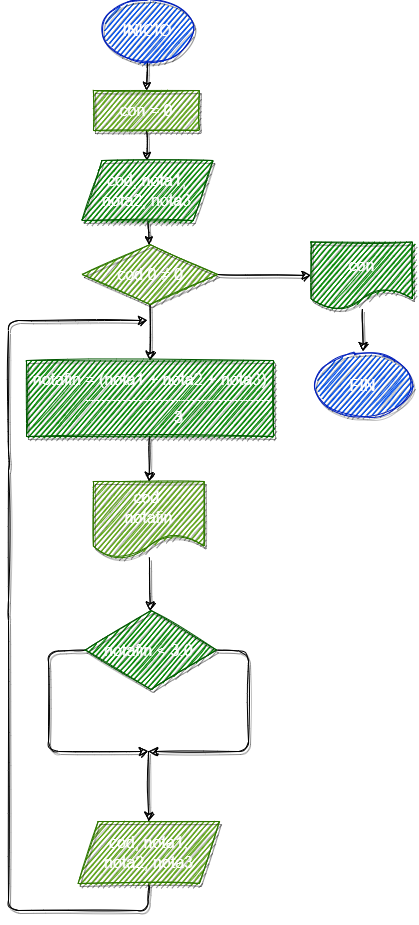

The diagram above was exported from draw.io. Its source (the exported page's mxGraphModel, read from the mxfile embedded in the PNG):
<mxGraphModel dx="807" dy="513" grid="1" gridSize="10" guides="1" tooltips="1" connect="1" arrows="1" fold="1" page="1" pageScale="1" pageWidth="827" pageHeight="1169" math="0" shadow="0">
  <root>
    <mxCell id="0" />
    <mxCell id="1" parent="0" />
    <mxCell id="4" value="" style="edgeStyle=none;html=1;sketch=1;shadow=1;fontSize=16;" parent="1" source="2" target="3" edge="1">
      <mxGeometry relative="1" as="geometry" />
    </mxCell>
    <mxCell id="2" value="&lt;font style=&quot;font-size: 16px;&quot;&gt;INICIO&lt;/font&gt;" style="ellipse;whiteSpace=wrap;html=1;sketch=1;shadow=1;fillColor=#0050ef;fontColor=#ffffff;strokeColor=#001DBC;fontSize=16;" parent="1" vertex="1">
      <mxGeometry x="231" width="96" height="60" as="geometry" />
    </mxCell>
    <mxCell id="6" value="" style="edgeStyle=none;html=1;sketch=1;shadow=1;fontSize=16;" parent="1" source="3" target="5" edge="1">
      <mxGeometry relative="1" as="geometry" />
    </mxCell>
    <mxCell id="3" value="con = 0" style="whiteSpace=wrap;html=1;sketch=1;shadow=1;fillColor=#60a917;fontColor=#ffffff;strokeColor=#2D7600;fontSize=16;" parent="1" vertex="1">
      <mxGeometry x="224.88" y="90" width="106" height="40" as="geometry" />
    </mxCell>
    <mxCell id="8" value="" style="edgeStyle=none;html=1;sketch=1;shadow=1;fontSize=16;" parent="1" source="5" target="7" edge="1">
      <mxGeometry relative="1" as="geometry" />
    </mxCell>
    <mxCell id="5" value="cod, nota1,&lt;br style=&quot;font-size: 16px;&quot;&gt;nota2, nota3" style="shape=parallelogram;perimeter=parallelogramPerimeter;whiteSpace=wrap;html=1;fixedSize=1;sketch=1;shadow=1;fillColor=#008a00;fontColor=#ffffff;strokeColor=#005700;fontSize=16;" parent="1" vertex="1">
      <mxGeometry x="213.38" y="160" width="131.25" height="60" as="geometry" />
    </mxCell>
    <mxCell id="14" value="" style="edgeStyle=none;html=1;fontColor=#F0F0F0;endSize=7;sketch=1;shadow=1;fontSize=16;" parent="1" source="7" target="13" edge="1">
      <mxGeometry relative="1" as="geometry" />
    </mxCell>
    <mxCell id="19" style="edgeStyle=none;html=1;exitX=1;exitY=0.5;exitDx=0;exitDy=0;entryX=0;entryY=0.5;entryDx=0;entryDy=0;fontColor=#F0F0F0;endSize=7;sketch=1;shadow=1;fontSize=16;" parent="1" source="7" target="9" edge="1">
      <mxGeometry relative="1" as="geometry" />
    </mxCell>
    <mxCell id="7" value="cod 0&amp;nbsp;&lt;span style=&quot;font-family: arial, sans-serif; font-size: 16px; text-align: left;&quot;&gt;≠ 0&lt;/span&gt;" style="rhombus;whiteSpace=wrap;html=1;sketch=1;shadow=1;fillColor=#60a917;fontColor=#ffffff;strokeColor=#2D7600;fontSize=16;" parent="1" vertex="1">
      <mxGeometry x="213.75" y="244" width="135.5" height="60" as="geometry" />
    </mxCell>
    <mxCell id="12" value="" style="edgeStyle=none;html=1;fontColor=#F0F0F0;endSize=7;sketch=1;shadow=1;fontSize=16;" parent="1" source="9" target="11" edge="1">
      <mxGeometry relative="1" as="geometry" />
    </mxCell>
    <mxCell id="9" value="con" style="shape=document;whiteSpace=wrap;html=1;boundedLbl=1;sketch=1;shadow=1;fillColor=#008a00;fontColor=#ffffff;strokeColor=#005700;fontSize=16;" parent="1" vertex="1">
      <mxGeometry x="442.5" y="241.5" width="101.5" height="67" as="geometry" />
    </mxCell>
    <mxCell id="11" value="FIN" style="ellipse;whiteSpace=wrap;html=1;sketch=1;shadow=1;fillColor=#0050ef;fontColor=#ffffff;strokeColor=#001DBC;fontSize=16;" parent="1" vertex="1">
      <mxGeometry x="444" y="351" width="101.5" height="67" as="geometry" />
    </mxCell>
    <mxCell id="16" value="" style="edgeStyle=none;html=1;fontColor=#F0F0F0;endSize=7;sketch=1;shadow=1;fontSize=16;" parent="1" source="13" target="15" edge="1">
      <mxGeometry relative="1" as="geometry" />
    </mxCell>
    <mxCell id="13" value="notafin = (nota1 + nota2 + nota3)&lt;br style=&quot;font-size: 16px;&quot;&gt;&amp;nbsp; &amp;nbsp; &amp;nbsp; &amp;nbsp; &amp;nbsp; &amp;nbsp; &amp;nbsp;-----------------------------------&lt;br style=&quot;font-size: 16px;&quot;&gt;&amp;nbsp; &amp;nbsp; &amp;nbsp; &amp;nbsp; &amp;nbsp; &amp;nbsp; &amp;nbsp;3" style="whiteSpace=wrap;html=1;sketch=1;shadow=1;fillColor=#008a00;fontColor=#ffffff;strokeColor=#005700;fontSize=16;" parent="1" vertex="1">
      <mxGeometry x="158" y="360" width="247" height="76" as="geometry" />
    </mxCell>
    <mxCell id="18" value="" style="edgeStyle=none;html=1;fontColor=#F0F0F0;endSize=7;sketch=1;shadow=1;fontSize=16;" parent="1" source="15" target="17" edge="1">
      <mxGeometry relative="1" as="geometry" />
    </mxCell>
    <mxCell id="15" value="cod&amp;nbsp;&lt;br style=&quot;font-size: 16px;&quot;&gt;notafin" style="shape=document;whiteSpace=wrap;html=1;boundedLbl=1;sketch=1;shadow=1;fillColor=#60a917;fontColor=#ffffff;strokeColor=#2D7600;fontSize=16;" parent="1" vertex="1">
      <mxGeometry x="224.88" y="481" width="110.75" height="76" as="geometry" />
    </mxCell>
    <mxCell id="21" value="" style="edgeStyle=none;html=1;fontColor=#F0F0F0;endSize=7;exitX=0;exitY=0.5;exitDx=0;exitDy=0;sketch=1;shadow=1;fontSize=16;" parent="1" source="17" edge="1">
      <mxGeometry relative="1" as="geometry">
        <mxPoint x="280" y="751" as="targetPoint" />
        <Array as="points">
          <mxPoint x="180" y="651" />
          <mxPoint x="180" y="751" />
        </Array>
      </mxGeometry>
    </mxCell>
    <mxCell id="22" style="edgeStyle=none;html=1;exitX=1;exitY=0.5;exitDx=0;exitDy=0;fontColor=#F0F0F0;endSize=7;sketch=1;shadow=1;fontSize=16;" parent="1" source="17" edge="1">
      <mxGeometry relative="1" as="geometry">
        <mxPoint x="340" y="651" as="sourcePoint" />
        <mxPoint x="280" y="751" as="targetPoint" />
        <Array as="points">
          <mxPoint x="380" y="651" />
          <mxPoint x="380" y="751" />
        </Array>
      </mxGeometry>
    </mxCell>
    <mxCell id="17" value="notafin &amp;lt; 3.0&amp;nbsp;" style="rhombus;whiteSpace=wrap;html=1;sketch=1;shadow=1;fillColor=#008a00;fontColor=#ffffff;strokeColor=#005700;fontSize=16;" parent="1" vertex="1">
      <mxGeometry x="217" y="610" width="131" height="79" as="geometry" />
    </mxCell>
    <mxCell id="27" value="" style="edgeStyle=none;html=1;fontColor=#F0F0F0;endSize=7;exitX=0.5;exitY=1;exitDx=0;exitDy=0;sketch=1;shadow=1;fontSize=16;" parent="1" source="20" edge="1">
      <mxGeometry relative="1" as="geometry">
        <mxPoint x="170" y="750" as="sourcePoint" />
        <mxPoint x="279" y="320" as="targetPoint" />
        <Array as="points">
          <mxPoint x="279" y="910" />
          <mxPoint x="140" y="910" />
          <mxPoint x="140" y="610" />
          <mxPoint x="140" y="460" />
          <mxPoint x="140" y="320" />
        </Array>
      </mxGeometry>
    </mxCell>
    <mxCell id="20" value="cod, nota1,&lt;br style=&quot;font-size: 16px;&quot;&gt;nota2, nota3" style="shape=parallelogram;perimeter=parallelogramPerimeter;whiteSpace=wrap;html=1;fixedSize=1;sketch=1;shadow=1;fillColor=#60a917;fontColor=#ffffff;strokeColor=#2D7600;fontSize=16;" parent="1" vertex="1">
      <mxGeometry x="209.63" y="821" width="141.25" height="62" as="geometry" />
    </mxCell>
    <mxCell id="25" value="" style="edgeStyle=none;html=1;fontColor=#F0F0F0;endSize=7;entryX=0.5;entryY=0;entryDx=0;entryDy=0;sketch=1;shadow=1;fontSize=16;" parent="1" target="20" edge="1">
      <mxGeometry relative="1" as="geometry">
        <mxPoint x="280" y="751" as="sourcePoint" />
        <mxPoint x="280.2239430284858" y="801.0674662668665" as="targetPoint" />
      </mxGeometry>
    </mxCell>
  </root>
</mxGraphModel>